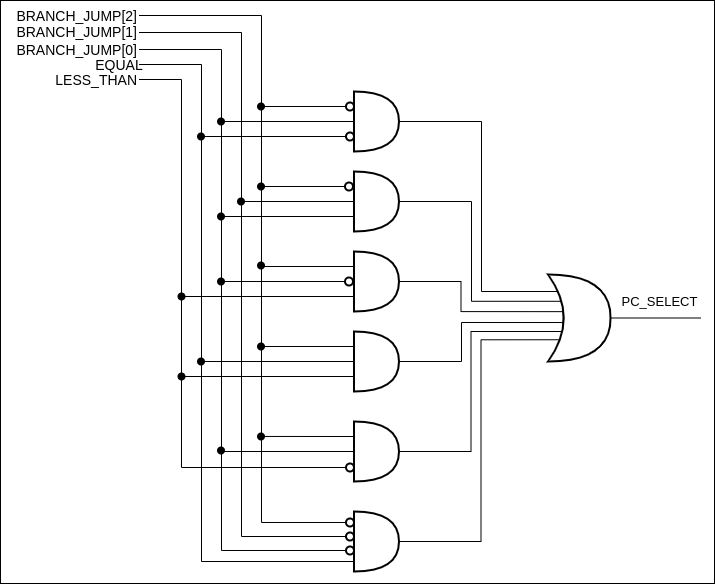

The diagram above was exported from draw.io. Its source (the exported page's mxGraphModel, read from the mxfile embedded in the PNG):
<mxGraphModel dx="2302" dy="1336" grid="1" gridSize="1" guides="1" tooltips="1" connect="1" arrows="1" fold="1" page="0" pageScale="1" pageWidth="850" pageHeight="1100" math="0" shadow="0">
  <root>
    <mxCell id="0" />
    <mxCell id="1" parent="0" />
    <mxCell id="2" value="" style="group" vertex="1" connectable="0" parent="1">
      <mxGeometry x="1407" y="1599" width="714" height="583" as="geometry" />
    </mxCell>
    <mxCell id="3" value="" style="rounded=0;whiteSpace=wrap;html=1;fontSize=13;align=right;" vertex="1" parent="2">
      <mxGeometry width="714" height="583" as="geometry" />
    </mxCell>
    <mxCell id="4" style="edgeStyle=orthogonalEdgeStyle;rounded=0;orthogonalLoop=1;jettySize=auto;html=1;endArrow=none;endFill=0;" edge="1" parent="2" source="5">
      <mxGeometry x="19" y="-141" as="geometry">
        <mxPoint x="220.5" y="120.99999999999977" as="targetPoint" />
      </mxGeometry>
    </mxCell>
    <mxCell id="5" value="" style="shape=or;whiteSpace=wrap;html=1;strokeWidth=2;fillColor=#FFFFFF;fontSize=11;" vertex="1" parent="2">
      <mxGeometry x="353.5" y="91" width="45" height="60" as="geometry" />
    </mxCell>
    <mxCell id="6" style="edgeStyle=orthogonalEdgeStyle;rounded=0;orthogonalLoop=1;jettySize=auto;html=1;endArrow=none;endFill=0;" edge="1" parent="2" source="8">
      <mxGeometry x="19" y="-141" as="geometry">
        <mxPoint x="240.5" y="201" as="targetPoint" />
      </mxGeometry>
    </mxCell>
    <mxCell id="7" style="edgeStyle=orthogonalEdgeStyle;rounded=0;orthogonalLoop=1;jettySize=auto;html=1;exitX=0;exitY=0.75;exitDx=0;exitDy=0;exitPerimeter=0;endArrow=none;endFill=0;" edge="1" parent="2" source="8">
      <mxGeometry x="19" y="-141" as="geometry">
        <mxPoint x="220.5" y="216" as="targetPoint" />
      </mxGeometry>
    </mxCell>
    <mxCell id="8" value="" style="shape=or;whiteSpace=wrap;html=1;strokeWidth=2;fillColor=#FFFFFF;fontSize=11;" vertex="1" parent="2">
      <mxGeometry x="353.5" y="171" width="45" height="60" as="geometry" />
    </mxCell>
    <mxCell id="9" style="edgeStyle=orthogonalEdgeStyle;rounded=0;orthogonalLoop=1;jettySize=auto;html=1;exitX=0;exitY=0.25;exitDx=0;exitDy=0;exitPerimeter=0;endArrow=none;endFill=0;" edge="1" parent="2" source="11">
      <mxGeometry x="19" y="-141" as="geometry">
        <mxPoint x="260.5" y="266" as="targetPoint" />
      </mxGeometry>
    </mxCell>
    <mxCell id="10" style="edgeStyle=orthogonalEdgeStyle;rounded=0;orthogonalLoop=1;jettySize=auto;html=1;exitX=0;exitY=0.75;exitDx=0;exitDy=0;exitPerimeter=0;endArrow=none;endFill=0;" edge="1" parent="2" source="11">
      <mxGeometry x="19" y="-141" as="geometry">
        <mxPoint x="180.5" y="296" as="targetPoint" />
      </mxGeometry>
    </mxCell>
    <mxCell id="11" value="" style="shape=or;whiteSpace=wrap;html=1;strokeWidth=2;fillColor=#FFFFFF;fontSize=11;" vertex="1" parent="2">
      <mxGeometry x="353.5" y="251" width="45" height="60" as="geometry" />
    </mxCell>
    <mxCell id="12" style="edgeStyle=orthogonalEdgeStyle;rounded=0;orthogonalLoop=1;jettySize=auto;html=1;exitX=0;exitY=0.25;exitDx=0;exitDy=0;exitPerimeter=0;endArrow=none;endFill=0;" edge="1" parent="2" source="15">
      <mxGeometry x="19" y="-141" as="geometry">
        <mxPoint x="260.5" y="346" as="targetPoint" />
      </mxGeometry>
    </mxCell>
    <mxCell id="13" style="edgeStyle=orthogonalEdgeStyle;rounded=0;orthogonalLoop=1;jettySize=auto;html=1;endArrow=none;endFill=0;" edge="1" parent="2" source="15">
      <mxGeometry x="19" y="-141" as="geometry">
        <mxPoint x="200.5" y="361" as="targetPoint" />
      </mxGeometry>
    </mxCell>
    <mxCell id="14" style="edgeStyle=orthogonalEdgeStyle;rounded=0;orthogonalLoop=1;jettySize=auto;html=1;exitX=0;exitY=0.75;exitDx=0;exitDy=0;exitPerimeter=0;endArrow=none;endFill=0;" edge="1" parent="2" source="15">
      <mxGeometry x="19" y="-141" as="geometry">
        <mxPoint x="180.5" y="376" as="targetPoint" />
      </mxGeometry>
    </mxCell>
    <mxCell id="15" value="" style="shape=or;whiteSpace=wrap;html=1;strokeWidth=2;fillColor=#FFFFFF;fontSize=11;" vertex="1" parent="2">
      <mxGeometry x="353.5" y="331" width="45" height="60" as="geometry" />
    </mxCell>
    <mxCell id="16" style="edgeStyle=orthogonalEdgeStyle;rounded=0;orthogonalLoop=1;jettySize=auto;html=1;endArrow=none;endFill=0;exitX=0.005;exitY=0.451;exitDx=0;exitDy=0;exitPerimeter=0;" edge="1" parent="2" source="18">
      <mxGeometry x="19" y="-141" as="geometry">
        <mxPoint x="220.5" y="451" as="targetPoint" />
        <Array as="points">
          <mxPoint x="353.5" y="451" />
        </Array>
      </mxGeometry>
    </mxCell>
    <mxCell id="17" style="edgeStyle=orthogonalEdgeStyle;rounded=0;orthogonalLoop=1;jettySize=auto;html=1;exitX=0;exitY=0.25;exitDx=0;exitDy=0;exitPerimeter=0;endArrow=none;endFill=0;" edge="1" parent="2" source="18">
      <mxGeometry x="19" y="-141" as="geometry">
        <mxPoint x="260.5" y="435.95238095238074" as="targetPoint" />
      </mxGeometry>
    </mxCell>
    <mxCell id="18" value="" style="shape=or;whiteSpace=wrap;html=1;strokeWidth=2;fillColor=#FFFFFF;fontSize=11;" vertex="1" parent="2">
      <mxGeometry x="353.5" y="421" width="45" height="60" as="geometry" />
    </mxCell>
    <mxCell id="19" value="" style="shape=or;whiteSpace=wrap;html=1;strokeWidth=2;fillColor=#FFFFFF;fontSize=11;" vertex="1" parent="2">
      <mxGeometry x="353.5" y="511" width="45" height="60" as="geometry" />
    </mxCell>
    <mxCell id="20" style="edgeStyle=orthogonalEdgeStyle;rounded=0;orthogonalLoop=1;jettySize=auto;html=1;endArrow=none;endFill=0;" edge="1" parent="2" source="21">
      <mxGeometry x="19" y="-141" as="geometry">
        <mxPoint x="700.5" y="317.5" as="targetPoint" />
      </mxGeometry>
    </mxCell>
    <mxCell id="21" value="" style="shape=xor;whiteSpace=wrap;html=1;strokeWidth=2;fillColor=#FFFFFF;fontSize=11;" vertex="1" parent="2">
      <mxGeometry x="547.5" y="274" width="62.58" height="87" as="geometry" />
    </mxCell>
    <mxCell id="22" style="edgeStyle=orthogonalEdgeStyle;rounded=0;orthogonalLoop=1;jettySize=auto;html=1;endArrow=none;endFill=0;" edge="1" parent="2" source="5">
      <mxGeometry x="19" y="-141" as="geometry">
        <Array as="points">
          <mxPoint x="481" y="121" />
          <mxPoint x="481" y="291" />
        </Array>
        <mxPoint x="558" y="291" as="targetPoint" />
      </mxGeometry>
    </mxCell>
    <mxCell id="23" style="edgeStyle=orthogonalEdgeStyle;rounded=0;orthogonalLoop=1;jettySize=auto;html=1;entryX=0.213;entryY=0.308;entryDx=0;entryDy=0;entryPerimeter=0;endArrow=none;endFill=0;" edge="1" parent="2" source="8" target="21">
      <mxGeometry x="19" y="-141" as="geometry">
        <Array as="points">
          <mxPoint x="471" y="201" />
          <mxPoint x="471" y="301" />
          <mxPoint x="561" y="301" />
        </Array>
      </mxGeometry>
    </mxCell>
    <mxCell id="24" style="edgeStyle=orthogonalEdgeStyle;rounded=0;orthogonalLoop=1;jettySize=auto;html=1;entryX=0.24;entryY=0.427;entryDx=0;entryDy=0;entryPerimeter=0;endArrow=none;endFill=0;" edge="1" parent="2" source="11" target="21">
      <mxGeometry x="19" y="-141" as="geometry">
        <Array as="points">
          <mxPoint x="460.5" y="281" />
          <mxPoint x="460.5" y="311" />
          <mxPoint x="562.5" y="311" />
        </Array>
      </mxGeometry>
    </mxCell>
    <mxCell id="25" style="edgeStyle=orthogonalEdgeStyle;rounded=0;orthogonalLoop=1;jettySize=auto;html=1;entryX=0.243;entryY=0.552;entryDx=0;entryDy=0;entryPerimeter=0;endArrow=none;endFill=0;" edge="1" parent="2" source="15" target="21">
      <mxGeometry x="19" y="-141" as="geometry">
        <Array as="points">
          <mxPoint x="461" y="361" />
          <mxPoint x="461" y="322" />
        </Array>
      </mxGeometry>
    </mxCell>
    <mxCell id="26" style="edgeStyle=orthogonalEdgeStyle;rounded=0;orthogonalLoop=1;jettySize=auto;html=1;endArrow=none;endFill=0;" edge="1" parent="2" source="18">
      <mxGeometry x="19" y="-141" as="geometry">
        <Array as="points">
          <mxPoint x="470.5" y="451" />
          <mxPoint x="470.5" y="331" />
        </Array>
        <mxPoint x="561" y="331" as="targetPoint" />
      </mxGeometry>
    </mxCell>
    <mxCell id="27" style="edgeStyle=orthogonalEdgeStyle;rounded=0;orthogonalLoop=1;jettySize=auto;html=1;entryX=0.175;entryY=0.75;entryDx=0;entryDy=0;entryPerimeter=0;endArrow=none;endFill=0;" edge="1" parent="2" source="19" target="21">
      <mxGeometry x="19" y="-141" as="geometry">
        <Array as="points">
          <mxPoint x="480.5" y="541" />
          <mxPoint x="480.5" y="339" />
        </Array>
      </mxGeometry>
    </mxCell>
    <mxCell id="28" style="edgeStyle=orthogonalEdgeStyle;rounded=0;orthogonalLoop=1;jettySize=auto;html=1;endArrow=none;endFill=0;" edge="1" parent="2" source="29">
      <mxGeometry x="19" y="-141" as="geometry">
        <mxPoint x="260.5" y="105.99999999999977" as="targetPoint" />
      </mxGeometry>
    </mxCell>
    <mxCell id="29" value="" style="verticalLabelPosition=bottom;shadow=0;dashed=0;align=center;html=1;verticalAlign=top;shape=mxgraph.electrical.logic_gates.inverting_contact;strokeWidth=2;fontSize=11;" vertex="1" parent="2">
      <mxGeometry x="344.5" y="101" width="10" height="10" as="geometry" />
    </mxCell>
    <mxCell id="30" style="edgeStyle=orthogonalEdgeStyle;rounded=0;orthogonalLoop=1;jettySize=auto;html=1;endArrow=none;endFill=0;" edge="1" parent="2" source="31">
      <mxGeometry x="19" y="-141" as="geometry">
        <mxPoint x="200.5" y="135.99999999999977" as="targetPoint" />
      </mxGeometry>
    </mxCell>
    <mxCell id="31" value="" style="verticalLabelPosition=bottom;shadow=0;dashed=0;align=center;html=1;verticalAlign=top;shape=mxgraph.electrical.logic_gates.inverting_contact;strokeWidth=2;fontSize=11;" vertex="1" parent="2">
      <mxGeometry x="344.5" y="131" width="10" height="10" as="geometry" />
    </mxCell>
    <mxCell id="32" style="edgeStyle=orthogonalEdgeStyle;rounded=0;orthogonalLoop=1;jettySize=auto;html=1;endArrow=none;endFill=0;" edge="1" parent="2" source="33">
      <mxGeometry x="19" y="-141" as="geometry">
        <mxPoint x="260.5" y="186" as="targetPoint" />
      </mxGeometry>
    </mxCell>
    <mxCell id="33" value="" style="verticalLabelPosition=bottom;shadow=0;dashed=0;align=center;html=1;verticalAlign=top;shape=mxgraph.electrical.logic_gates.inverting_contact;strokeWidth=2;fontSize=11;" vertex="1" parent="2">
      <mxGeometry x="343.5" y="181" width="10" height="10" as="geometry" />
    </mxCell>
    <mxCell id="34" style="edgeStyle=orthogonalEdgeStyle;rounded=0;orthogonalLoop=1;jettySize=auto;html=1;endArrow=none;endFill=0;" edge="1" parent="2" source="35">
      <mxGeometry x="19" y="-141" as="geometry">
        <mxPoint x="220.5" y="281" as="targetPoint" />
      </mxGeometry>
    </mxCell>
    <mxCell id="35" value="" style="verticalLabelPosition=bottom;shadow=0;dashed=0;align=center;html=1;verticalAlign=top;shape=mxgraph.electrical.logic_gates.inverting_contact;strokeWidth=2;fontSize=11;" vertex="1" parent="2">
      <mxGeometry x="343.5" y="276" width="10" height="10" as="geometry" />
    </mxCell>
    <mxCell id="36" value="" style="verticalLabelPosition=bottom;shadow=0;dashed=0;align=center;html=1;verticalAlign=top;shape=mxgraph.electrical.logic_gates.inverting_contact;strokeWidth=2;fontSize=11;" vertex="1" parent="2">
      <mxGeometry x="344.5" y="517" width="10" height="10" as="geometry" />
    </mxCell>
    <mxCell id="37" value="" style="verticalLabelPosition=bottom;shadow=0;dashed=0;align=center;html=1;verticalAlign=top;shape=mxgraph.electrical.logic_gates.inverting_contact;strokeWidth=2;fontSize=11;" vertex="1" parent="2">
      <mxGeometry x="344.5" y="531" width="10" height="10" as="geometry" />
    </mxCell>
    <mxCell id="38" value="" style="verticalLabelPosition=bottom;shadow=0;dashed=0;align=center;html=1;verticalAlign=top;shape=mxgraph.electrical.logic_gates.inverting_contact;strokeWidth=2;fontSize=11;" vertex="1" parent="2">
      <mxGeometry x="344.5" y="462" width="10" height="10" as="geometry" />
    </mxCell>
    <mxCell id="39" value="" style="verticalLabelPosition=bottom;shadow=0;dashed=0;align=center;html=1;verticalAlign=top;shape=mxgraph.electrical.logic_gates.inverting_contact;strokeWidth=2;fontSize=11;" vertex="1" parent="2">
      <mxGeometry x="344.5" y="545" width="10" height="10" as="geometry" />
    </mxCell>
    <mxCell id="40" value="" style="ellipse;whiteSpace=wrap;html=1;aspect=fixed;strokeWidth=2;fillColor=#000000;" vertex="1" parent="2">
      <mxGeometry x="217.5" y="447" width="6" height="6" as="geometry" />
    </mxCell>
    <mxCell id="41" value="" style="ellipse;whiteSpace=wrap;html=1;aspect=fixed;strokeWidth=2;fillColor=#000000;" vertex="1" parent="2">
      <mxGeometry x="257.5" y="433" width="6" height="6" as="geometry" />
    </mxCell>
    <mxCell id="42" value="" style="ellipse;whiteSpace=wrap;html=1;aspect=fixed;strokeWidth=2;fillColor=#000000;" vertex="1" parent="2">
      <mxGeometry x="178" y="373" width="6" height="6" as="geometry" />
    </mxCell>
    <mxCell id="43" value="" style="ellipse;whiteSpace=wrap;html=1;aspect=fixed;strokeWidth=2;fillColor=#000000;" vertex="1" parent="2">
      <mxGeometry x="197.5" y="358" width="6" height="6" as="geometry" />
    </mxCell>
    <mxCell id="44" value="" style="ellipse;whiteSpace=wrap;html=1;aspect=fixed;strokeWidth=2;fillColor=#000000;" vertex="1" parent="2">
      <mxGeometry x="257.5" y="343" width="6" height="6" as="geometry" />
    </mxCell>
    <mxCell id="45" value="" style="ellipse;whiteSpace=wrap;html=1;aspect=fixed;strokeWidth=2;fillColor=#000000;" vertex="1" parent="2">
      <mxGeometry x="178" y="293" width="6" height="6" as="geometry" />
    </mxCell>
    <mxCell id="46" value="" style="ellipse;whiteSpace=wrap;html=1;aspect=fixed;strokeWidth=2;fillColor=#000000;" vertex="1" parent="2">
      <mxGeometry x="217.5" y="278" width="6" height="6" as="geometry" />
    </mxCell>
    <mxCell id="47" value="" style="ellipse;whiteSpace=wrap;html=1;aspect=fixed;strokeWidth=2;fillColor=#000000;" vertex="1" parent="2">
      <mxGeometry x="257.5" y="262" width="6" height="6" as="geometry" />
    </mxCell>
    <mxCell id="48" value="" style="ellipse;whiteSpace=wrap;html=1;aspect=fixed;strokeWidth=2;fillColor=#000000;" vertex="1" parent="2">
      <mxGeometry x="217.5" y="213" width="6" height="6" as="geometry" />
    </mxCell>
    <mxCell id="49" value="" style="ellipse;whiteSpace=wrap;html=1;aspect=fixed;strokeWidth=2;fillColor=#000000;" vertex="1" parent="2">
      <mxGeometry x="237.5" y="198" width="6" height="6" as="geometry" />
    </mxCell>
    <mxCell id="50" value="" style="ellipse;whiteSpace=wrap;html=1;aspect=fixed;strokeWidth=2;fillColor=#000000;" vertex="1" parent="2">
      <mxGeometry x="257.5" y="183" width="6" height="6" as="geometry" />
    </mxCell>
    <mxCell id="51" value="" style="ellipse;whiteSpace=wrap;html=1;aspect=fixed;strokeWidth=2;fillColor=#000000;" vertex="1" parent="2">
      <mxGeometry x="197.5" y="133" width="6" height="6" as="geometry" />
    </mxCell>
    <mxCell id="52" value="" style="ellipse;whiteSpace=wrap;html=1;aspect=fixed;strokeWidth=2;fillColor=#000000;" vertex="1" parent="2">
      <mxGeometry x="217.5" y="118" width="6" height="6" as="geometry" />
    </mxCell>
    <mxCell id="53" value="" style="ellipse;whiteSpace=wrap;html=1;aspect=fixed;strokeWidth=2;fillColor=#000000;" vertex="1" parent="2">
      <mxGeometry x="257.5" y="103" width="6" height="6" as="geometry" />
    </mxCell>
    <mxCell id="54" value="PC_SELECT" style="text;html=1;strokeColor=none;fillColor=none;align=center;verticalAlign=middle;whiteSpace=wrap;rounded=0;fontSize=13;" vertex="1" parent="2">
      <mxGeometry x="620.5" y="291" width="77" height="20" as="geometry" />
    </mxCell>
    <mxCell id="55" value="&lt;font style=&quot;font-size: 14px;&quot;&gt;BRANCH_JUMP[2]&lt;/font&gt;" style="text;html=1;strokeColor=none;fillColor=none;align=right;verticalAlign=middle;whiteSpace=wrap;rounded=0;fontSize=14;" vertex="1" parent="2">
      <mxGeometry x="26" y="5" width="112.5" height="20" as="geometry" />
    </mxCell>
    <mxCell id="56" style="edgeStyle=orthogonalEdgeStyle;rounded=0;orthogonalLoop=1;jettySize=auto;html=1;entryX=1;entryY=0.5;entryDx=0;entryDy=0;endArrow=none;endFill=0;" edge="1" parent="2" source="36" target="55">
      <mxGeometry x="19" y="-141" as="geometry">
        <mxPoint x="168.49999999999977" y="21" as="targetPoint" />
        <Array as="points">
          <mxPoint x="261" y="522" />
          <mxPoint x="261" y="15" />
        </Array>
      </mxGeometry>
    </mxCell>
    <mxCell id="57" value="&lt;font style=&quot;font-size: 14px;&quot;&gt;BRANCH_JUMP[1]&lt;/font&gt;" style="text;html=1;strokeColor=none;fillColor=none;align=right;verticalAlign=middle;whiteSpace=wrap;rounded=0;fontSize=14;" vertex="1" parent="2">
      <mxGeometry x="72" y="21" width="66.5" height="20" as="geometry" />
    </mxCell>
    <mxCell id="58" style="edgeStyle=orthogonalEdgeStyle;rounded=0;orthogonalLoop=1;jettySize=auto;html=1;endArrow=none;endFill=0;" edge="1" parent="2" source="37" target="57">
      <mxGeometry x="19" y="-141" as="geometry">
        <mxPoint x="168.49999999999977" y="41" as="targetPoint" />
        <Array as="points">
          <mxPoint x="241" y="536" />
          <mxPoint x="241" y="32" />
        </Array>
      </mxGeometry>
    </mxCell>
    <mxCell id="59" value="&lt;font style=&quot;font-size: 14px;&quot;&gt;BRANCH_JUMP[0]&lt;/font&gt;" style="text;html=1;strokeColor=none;fillColor=none;align=right;verticalAlign=middle;whiteSpace=wrap;rounded=0;fontSize=14;" vertex="1" parent="2">
      <mxGeometry x="74.5" y="39" width="64" height="20" as="geometry" />
    </mxCell>
    <mxCell id="60" style="edgeStyle=orthogonalEdgeStyle;rounded=0;orthogonalLoop=1;jettySize=auto;html=1;entryX=1;entryY=0.5;entryDx=0;entryDy=0;endArrow=none;endFill=0;" edge="1" parent="2" source="39" target="59">
      <mxGeometry x="19" y="-141" as="geometry">
        <mxPoint x="168.49999999999977" y="66" as="targetPoint" />
        <Array as="points">
          <mxPoint x="221" y="550" />
          <mxPoint x="221" y="49" />
        </Array>
      </mxGeometry>
    </mxCell>
    <mxCell id="61" value="&lt;font style=&quot;font-size: 14px;&quot;&gt;EQUAL&lt;/font&gt;" style="text;html=1;strokeColor=none;fillColor=none;align=center;verticalAlign=middle;whiteSpace=wrap;rounded=0;fontSize=14;" vertex="1" parent="2">
      <mxGeometry x="98.5" y="54" width="40" height="20" as="geometry" />
    </mxCell>
    <mxCell id="62" style="edgeStyle=orthogonalEdgeStyle;rounded=0;orthogonalLoop=1;jettySize=auto;html=1;entryX=1;entryY=0.5;entryDx=0;entryDy=0;endArrow=none;endFill=0;" edge="1" parent="2" source="19" target="61">
      <mxGeometry x="19" y="-141" as="geometry">
        <mxPoint x="168.49999999999977" y="81" as="targetPoint" />
        <Array as="points">
          <mxPoint x="201" y="561" />
          <mxPoint x="201" y="64" />
        </Array>
      </mxGeometry>
    </mxCell>
    <mxCell id="63" value="&lt;font style=&quot;font-size: 14px;&quot;&gt;LESS_THAN&lt;/font&gt;" style="text;html=1;strokeColor=none;fillColor=none;align=right;verticalAlign=middle;whiteSpace=wrap;rounded=0;fontSize=14;" vertex="1" parent="2">
      <mxGeometry x="66" y="71" width="72.5" height="15" as="geometry" />
    </mxCell>
    <mxCell id="64" style="edgeStyle=orthogonalEdgeStyle;rounded=0;orthogonalLoop=1;jettySize=auto;html=1;endArrow=none;endFill=0;" edge="1" parent="2" source="38" target="63">
      <mxGeometry x="19" y="-141" as="geometry">
        <mxPoint x="145" y="68" as="targetPoint" />
        <Array as="points">
          <mxPoint x="181" y="467" />
          <mxPoint x="181" y="79" />
        </Array>
      </mxGeometry>
    </mxCell>
  </root>
</mxGraphModel>